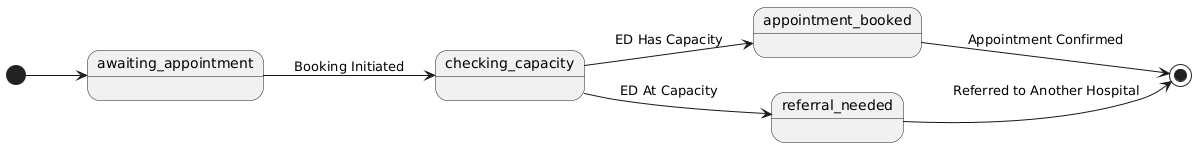

The diagram above was rendered by PlantUML. Its source (embedded in the PNG):
@startuml
left to right direction
    [*] --> awaiting_appointment
    awaiting_appointment --> checking_capacity : Booking Initiated
    checking_capacity --> appointment_booked : ED Has Capacity
    checking_capacity --> referral_needed : ED At Capacity
    appointment_booked --> [*] : Appointment Confirmed
    referral_needed --> [*] : Referred to Another Hospital
@enduml